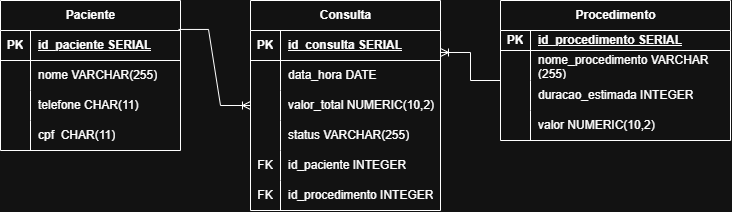

The diagram above was exported from draw.io. Its source (the exported page's mxGraphModel, read from the mxfile embedded in the PNG):
<mxGraphModel dx="691" dy="776" grid="1" gridSize="10" guides="1" tooltips="1" connect="1" arrows="1" fold="1" page="1" pageScale="1" pageWidth="827" pageHeight="1169" math="0" shadow="0">
  <root>
    <mxCell id="0" />
    <mxCell id="1" parent="0" />
    <mxCell id="m-T9DX9K4CU5W5YvKZJE-1" parent="1" style="shape=table;startSize=30;container=1;collapsible=1;childLayout=tableLayout;fixedRows=1;rowLines=0;fontStyle=1;align=center;resizeLast=1;html=1;" value="Paciente" vertex="1">
      <mxGeometry height="150" width="180" x="60" y="240" as="geometry" />
    </mxCell>
    <mxCell id="m-T9DX9K4CU5W5YvKZJE-2" parent="m-T9DX9K4CU5W5YvKZJE-1" style="shape=tableRow;horizontal=0;startSize=0;swimlaneHead=0;swimlaneBody=0;fillColor=none;collapsible=0;dropTarget=0;points=[[0,0.5],[1,0.5]];portConstraint=eastwest;top=0;left=0;right=0;bottom=1;" value="" vertex="1">
      <mxGeometry height="30" width="180" y="30" as="geometry" />
    </mxCell>
    <mxCell id="m-T9DX9K4CU5W5YvKZJE-3" parent="m-T9DX9K4CU5W5YvKZJE-2" style="shape=partialRectangle;connectable=0;fillColor=none;top=0;left=0;bottom=0;right=0;fontStyle=1;overflow=hidden;whiteSpace=wrap;html=1;" value="PK" vertex="1">
      <mxGeometry height="30" width="30" as="geometry">
        <mxRectangle height="30" width="30" as="alternateBounds" />
      </mxGeometry>
    </mxCell>
    <mxCell id="m-T9DX9K4CU5W5YvKZJE-4" parent="m-T9DX9K4CU5W5YvKZJE-2" style="shape=partialRectangle;connectable=0;fillColor=none;top=0;left=0;bottom=0;right=0;align=left;spacingLeft=6;fontStyle=5;overflow=hidden;whiteSpace=wrap;html=1;" value="id_paciente SERIAL" vertex="1">
      <mxGeometry height="30" width="150" x="30" as="geometry">
        <mxRectangle height="30" width="150" as="alternateBounds" />
      </mxGeometry>
    </mxCell>
    <mxCell id="m-T9DX9K4CU5W5YvKZJE-5" parent="m-T9DX9K4CU5W5YvKZJE-1" style="shape=tableRow;horizontal=0;startSize=0;swimlaneHead=0;swimlaneBody=0;fillColor=none;collapsible=0;dropTarget=0;points=[[0,0.5],[1,0.5]];portConstraint=eastwest;top=0;left=0;right=0;bottom=0;" value="" vertex="1">
      <mxGeometry height="30" width="180" y="60" as="geometry" />
    </mxCell>
    <mxCell id="m-T9DX9K4CU5W5YvKZJE-6" parent="m-T9DX9K4CU5W5YvKZJE-5" style="shape=partialRectangle;connectable=0;fillColor=none;top=0;left=0;bottom=0;right=0;editable=1;overflow=hidden;whiteSpace=wrap;html=1;" value="" vertex="1">
      <mxGeometry height="30" width="30" as="geometry">
        <mxRectangle height="30" width="30" as="alternateBounds" />
      </mxGeometry>
    </mxCell>
    <mxCell id="m-T9DX9K4CU5W5YvKZJE-7" parent="m-T9DX9K4CU5W5YvKZJE-5" style="shape=partialRectangle;connectable=0;fillColor=none;top=0;left=0;bottom=0;right=0;align=left;spacingLeft=6;overflow=hidden;whiteSpace=wrap;html=1;" value="nome VARCHAR(255)" vertex="1">
      <mxGeometry height="30" width="150" x="30" as="geometry">
        <mxRectangle height="30" width="150" as="alternateBounds" />
      </mxGeometry>
    </mxCell>
    <mxCell id="m-T9DX9K4CU5W5YvKZJE-8" parent="m-T9DX9K4CU5W5YvKZJE-1" style="shape=tableRow;horizontal=0;startSize=0;swimlaneHead=0;swimlaneBody=0;fillColor=none;collapsible=0;dropTarget=0;points=[[0,0.5],[1,0.5]];portConstraint=eastwest;top=0;left=0;right=0;bottom=0;" value="" vertex="1">
      <mxGeometry height="30" width="180" y="90" as="geometry" />
    </mxCell>
    <mxCell id="m-T9DX9K4CU5W5YvKZJE-9" parent="m-T9DX9K4CU5W5YvKZJE-8" style="shape=partialRectangle;connectable=0;fillColor=none;top=0;left=0;bottom=0;right=0;editable=1;overflow=hidden;whiteSpace=wrap;html=1;" value="" vertex="1">
      <mxGeometry height="30" width="30" as="geometry">
        <mxRectangle height="30" width="30" as="alternateBounds" />
      </mxGeometry>
    </mxCell>
    <mxCell id="m-T9DX9K4CU5W5YvKZJE-10" parent="m-T9DX9K4CU5W5YvKZJE-8" style="shape=partialRectangle;connectable=0;fillColor=none;top=0;left=0;bottom=0;right=0;align=left;spacingLeft=6;overflow=hidden;whiteSpace=wrap;html=1;" value="telefone CHAR(11)" vertex="1">
      <mxGeometry height="30" width="150" x="30" as="geometry">
        <mxRectangle height="30" width="150" as="alternateBounds" />
      </mxGeometry>
    </mxCell>
    <mxCell id="m-T9DX9K4CU5W5YvKZJE-11" parent="m-T9DX9K4CU5W5YvKZJE-1" style="shape=tableRow;horizontal=0;startSize=0;swimlaneHead=0;swimlaneBody=0;fillColor=none;collapsible=0;dropTarget=0;points=[[0,0.5],[1,0.5]];portConstraint=eastwest;top=0;left=0;right=0;bottom=0;" value="" vertex="1">
      <mxGeometry height="30" width="180" y="120" as="geometry" />
    </mxCell>
    <mxCell id="m-T9DX9K4CU5W5YvKZJE-12" parent="m-T9DX9K4CU5W5YvKZJE-11" style="shape=partialRectangle;connectable=0;fillColor=none;top=0;left=0;bottom=0;right=0;editable=1;overflow=hidden;whiteSpace=wrap;html=1;" value="" vertex="1">
      <mxGeometry height="30" width="30" as="geometry">
        <mxRectangle height="30" width="30" as="alternateBounds" />
      </mxGeometry>
    </mxCell>
    <mxCell id="m-T9DX9K4CU5W5YvKZJE-13" parent="m-T9DX9K4CU5W5YvKZJE-11" style="shape=partialRectangle;connectable=0;fillColor=none;top=0;left=0;bottom=0;right=0;align=left;spacingLeft=6;overflow=hidden;whiteSpace=wrap;html=1;" value="cpf&amp;nbsp; CHAR(11)" vertex="1">
      <mxGeometry height="30" width="150" x="30" as="geometry">
        <mxRectangle height="30" width="150" as="alternateBounds" />
      </mxGeometry>
    </mxCell>
    <mxCell id="m-T9DX9K4CU5W5YvKZJE-14" parent="1" style="shape=table;startSize=30;container=1;collapsible=1;childLayout=tableLayout;fixedRows=1;rowLines=0;fontStyle=1;align=center;resizeLast=1;html=1;" value="Consulta" vertex="1">
      <mxGeometry height="210" width="190" x="310" y="240" as="geometry" />
    </mxCell>
    <mxCell id="m-T9DX9K4CU5W5YvKZJE-15" parent="m-T9DX9K4CU5W5YvKZJE-14" style="shape=tableRow;horizontal=0;startSize=0;swimlaneHead=0;swimlaneBody=0;fillColor=none;collapsible=0;dropTarget=0;points=[[0,0.5],[1,0.5]];portConstraint=eastwest;top=0;left=0;right=0;bottom=1;" value="" vertex="1">
      <mxGeometry height="30" width="190" y="30" as="geometry" />
    </mxCell>
    <mxCell id="m-T9DX9K4CU5W5YvKZJE-16" parent="m-T9DX9K4CU5W5YvKZJE-15" style="shape=partialRectangle;connectable=0;fillColor=none;top=0;left=0;bottom=0;right=0;fontStyle=1;overflow=hidden;whiteSpace=wrap;html=1;" value="PK" vertex="1">
      <mxGeometry height="30" width="30" as="geometry">
        <mxRectangle height="30" width="30" as="alternateBounds" />
      </mxGeometry>
    </mxCell>
    <mxCell id="m-T9DX9K4CU5W5YvKZJE-17" parent="m-T9DX9K4CU5W5YvKZJE-15" style="shape=partialRectangle;connectable=0;fillColor=none;top=0;left=0;bottom=0;right=0;align=left;spacingLeft=6;fontStyle=5;overflow=hidden;whiteSpace=wrap;html=1;" value="id_consulta SERIAL" vertex="1">
      <mxGeometry height="30" width="160" x="30" as="geometry">
        <mxRectangle height="30" width="160" as="alternateBounds" />
      </mxGeometry>
    </mxCell>
    <mxCell id="m-T9DX9K4CU5W5YvKZJE-18" parent="m-T9DX9K4CU5W5YvKZJE-14" style="shape=tableRow;horizontal=0;startSize=0;swimlaneHead=0;swimlaneBody=0;fillColor=none;collapsible=0;dropTarget=0;points=[[0,0.5],[1,0.5]];portConstraint=eastwest;top=0;left=0;right=0;bottom=0;" value="" vertex="1">
      <mxGeometry height="30" width="190" y="60" as="geometry" />
    </mxCell>
    <mxCell id="m-T9DX9K4CU5W5YvKZJE-19" parent="m-T9DX9K4CU5W5YvKZJE-18" style="shape=partialRectangle;connectable=0;fillColor=none;top=0;left=0;bottom=0;right=0;editable=1;overflow=hidden;whiteSpace=wrap;html=1;" value="" vertex="1">
      <mxGeometry height="30" width="30" as="geometry">
        <mxRectangle height="30" width="30" as="alternateBounds" />
      </mxGeometry>
    </mxCell>
    <mxCell id="m-T9DX9K4CU5W5YvKZJE-20" parent="m-T9DX9K4CU5W5YvKZJE-18" style="shape=partialRectangle;connectable=0;fillColor=none;top=0;left=0;bottom=0;right=0;align=left;spacingLeft=6;overflow=hidden;whiteSpace=wrap;html=1;" value="data_hora DATE" vertex="1">
      <mxGeometry height="30" width="160" x="30" as="geometry">
        <mxRectangle height="30" width="160" as="alternateBounds" />
      </mxGeometry>
    </mxCell>
    <mxCell id="m-T9DX9K4CU5W5YvKZJE-21" parent="m-T9DX9K4CU5W5YvKZJE-14" style="shape=tableRow;horizontal=0;startSize=0;swimlaneHead=0;swimlaneBody=0;fillColor=none;collapsible=0;dropTarget=0;points=[[0,0.5],[1,0.5]];portConstraint=eastwest;top=0;left=0;right=0;bottom=0;" value="" vertex="1">
      <mxGeometry height="30" width="190" y="90" as="geometry" />
    </mxCell>
    <mxCell id="m-T9DX9K4CU5W5YvKZJE-22" parent="m-T9DX9K4CU5W5YvKZJE-21" style="shape=partialRectangle;connectable=0;fillColor=none;top=0;left=0;bottom=0;right=0;editable=1;overflow=hidden;whiteSpace=wrap;html=1;" value="" vertex="1">
      <mxGeometry height="30" width="30" as="geometry">
        <mxRectangle height="30" width="30" as="alternateBounds" />
      </mxGeometry>
    </mxCell>
    <mxCell id="m-T9DX9K4CU5W5YvKZJE-23" parent="m-T9DX9K4CU5W5YvKZJE-21" style="shape=partialRectangle;connectable=0;fillColor=none;top=0;left=0;bottom=0;right=0;align=left;spacingLeft=6;overflow=hidden;whiteSpace=wrap;html=1;" value="valor_total NUMERIC(10,2)" vertex="1">
      <mxGeometry height="30" width="160" x="30" as="geometry">
        <mxRectangle height="30" width="160" as="alternateBounds" />
      </mxGeometry>
    </mxCell>
    <mxCell id="m-T9DX9K4CU5W5YvKZJE-58" parent="m-T9DX9K4CU5W5YvKZJE-14" style="shape=tableRow;horizontal=0;startSize=0;swimlaneHead=0;swimlaneBody=0;fillColor=none;collapsible=0;dropTarget=0;points=[[0,0.5],[1,0.5]];portConstraint=eastwest;top=0;left=0;right=0;bottom=0;" value="" vertex="1">
      <mxGeometry height="30" width="190" y="120" as="geometry" />
    </mxCell>
    <mxCell id="m-T9DX9K4CU5W5YvKZJE-59" parent="m-T9DX9K4CU5W5YvKZJE-58" style="shape=partialRectangle;connectable=0;fillColor=none;top=0;left=0;bottom=0;right=0;editable=1;overflow=hidden;whiteSpace=wrap;html=1;" value="" vertex="1">
      <mxGeometry height="30" width="30" as="geometry">
        <mxRectangle height="30" width="30" as="alternateBounds" />
      </mxGeometry>
    </mxCell>
    <mxCell id="m-T9DX9K4CU5W5YvKZJE-60" parent="m-T9DX9K4CU5W5YvKZJE-58" style="shape=partialRectangle;connectable=0;fillColor=none;top=0;left=0;bottom=0;right=0;align=left;spacingLeft=6;overflow=hidden;whiteSpace=wrap;html=1;" value="status VARCHAR(255)" vertex="1">
      <mxGeometry height="30" width="160" x="30" as="geometry">
        <mxRectangle height="30" width="160" as="alternateBounds" />
      </mxGeometry>
    </mxCell>
    <mxCell id="m-T9DX9K4CU5W5YvKZJE-61" parent="m-T9DX9K4CU5W5YvKZJE-14" style="shape=tableRow;horizontal=0;startSize=0;swimlaneHead=0;swimlaneBody=0;fillColor=none;collapsible=0;dropTarget=0;points=[[0,0.5],[1,0.5]];portConstraint=eastwest;top=0;left=0;right=0;bottom=0;" value="" vertex="1">
      <mxGeometry height="30" width="190" y="150" as="geometry" />
    </mxCell>
    <mxCell id="m-T9DX9K4CU5W5YvKZJE-62" parent="m-T9DX9K4CU5W5YvKZJE-61" style="shape=partialRectangle;connectable=0;fillColor=none;top=0;left=0;bottom=0;right=0;editable=1;overflow=hidden;whiteSpace=wrap;html=1;" value="FK" vertex="1">
      <mxGeometry height="30" width="30" as="geometry">
        <mxRectangle height="30" width="30" as="alternateBounds" />
      </mxGeometry>
    </mxCell>
    <mxCell id="m-T9DX9K4CU5W5YvKZJE-63" parent="m-T9DX9K4CU5W5YvKZJE-61" style="shape=partialRectangle;connectable=0;fillColor=none;top=0;left=0;bottom=0;right=0;align=left;spacingLeft=6;overflow=hidden;whiteSpace=wrap;html=1;" value="id_paciente INTEGER" vertex="1">
      <mxGeometry height="30" width="160" x="30" as="geometry">
        <mxRectangle height="30" width="160" as="alternateBounds" />
      </mxGeometry>
    </mxCell>
    <mxCell id="m-T9DX9K4CU5W5YvKZJE-64" parent="m-T9DX9K4CU5W5YvKZJE-14" style="shape=tableRow;horizontal=0;startSize=0;swimlaneHead=0;swimlaneBody=0;fillColor=none;collapsible=0;dropTarget=0;points=[[0,0.5],[1,0.5]];portConstraint=eastwest;top=0;left=0;right=0;bottom=0;" value="" vertex="1">
      <mxGeometry height="30" width="190" y="180" as="geometry" />
    </mxCell>
    <mxCell id="m-T9DX9K4CU5W5YvKZJE-65" parent="m-T9DX9K4CU5W5YvKZJE-64" style="shape=partialRectangle;connectable=0;fillColor=none;top=0;left=0;bottom=0;right=0;editable=1;overflow=hidden;whiteSpace=wrap;html=1;" value="FK" vertex="1">
      <mxGeometry height="30" width="30" as="geometry">
        <mxRectangle height="30" width="30" as="alternateBounds" />
      </mxGeometry>
    </mxCell>
    <mxCell id="m-T9DX9K4CU5W5YvKZJE-66" parent="m-T9DX9K4CU5W5YvKZJE-64" style="shape=partialRectangle;connectable=0;fillColor=none;top=0;left=0;bottom=0;right=0;align=left;spacingLeft=6;overflow=hidden;whiteSpace=wrap;html=1;" value="id_procedimento INTEGER" vertex="1">
      <mxGeometry height="30" width="160" x="30" as="geometry">
        <mxRectangle height="30" width="160" as="alternateBounds" />
      </mxGeometry>
    </mxCell>
    <mxCell id="m-T9DX9K4CU5W5YvKZJE-27" parent="1" style="shape=table;startSize=30;container=1;collapsible=1;childLayout=tableLayout;fixedRows=1;rowLines=0;fontStyle=1;align=center;resizeLast=1;html=1;" value="Procedimento" vertex="1">
      <mxGeometry height="140" width="230" x="560" y="240" as="geometry" />
    </mxCell>
    <mxCell id="m-T9DX9K4CU5W5YvKZJE-28" parent="m-T9DX9K4CU5W5YvKZJE-27" style="shape=tableRow;horizontal=0;startSize=0;swimlaneHead=0;swimlaneBody=0;fillColor=none;collapsible=0;dropTarget=0;points=[[0,0.5],[1,0.5]];portConstraint=eastwest;top=0;left=0;right=0;bottom=1;" value="" vertex="1">
      <mxGeometry height="20" width="230" y="30" as="geometry" />
    </mxCell>
    <mxCell id="m-T9DX9K4CU5W5YvKZJE-29" parent="m-T9DX9K4CU5W5YvKZJE-28" style="shape=partialRectangle;connectable=0;fillColor=none;top=0;left=0;bottom=0;right=0;fontStyle=1;overflow=hidden;whiteSpace=wrap;html=1;" value="PK" vertex="1">
      <mxGeometry height="20" width="30" as="geometry">
        <mxRectangle height="20" width="30" as="alternateBounds" />
      </mxGeometry>
    </mxCell>
    <mxCell id="m-T9DX9K4CU5W5YvKZJE-30" parent="m-T9DX9K4CU5W5YvKZJE-28" style="shape=partialRectangle;connectable=0;fillColor=none;top=0;left=0;bottom=0;right=0;align=left;spacingLeft=6;fontStyle=5;overflow=hidden;whiteSpace=wrap;html=1;" value="id_procedimento SERIAL" vertex="1">
      <mxGeometry height="20" width="200" x="30" as="geometry">
        <mxRectangle height="20" width="200" as="alternateBounds" />
      </mxGeometry>
    </mxCell>
    <mxCell id="m-T9DX9K4CU5W5YvKZJE-31" parent="m-T9DX9K4CU5W5YvKZJE-27" style="shape=tableRow;horizontal=0;startSize=0;swimlaneHead=0;swimlaneBody=0;fillColor=none;collapsible=0;dropTarget=0;points=[[0,0.5],[1,0.5]];portConstraint=eastwest;top=0;left=0;right=0;bottom=0;" value="" vertex="1">
      <mxGeometry height="30" width="230" y="50" as="geometry" />
    </mxCell>
    <mxCell id="m-T9DX9K4CU5W5YvKZJE-32" parent="m-T9DX9K4CU5W5YvKZJE-31" style="shape=partialRectangle;connectable=0;fillColor=none;top=0;left=0;bottom=0;right=0;editable=1;overflow=hidden;whiteSpace=wrap;html=1;" value="" vertex="1">
      <mxGeometry height="30" width="30" as="geometry">
        <mxRectangle height="30" width="30" as="alternateBounds" />
      </mxGeometry>
    </mxCell>
    <mxCell id="m-T9DX9K4CU5W5YvKZJE-33" parent="m-T9DX9K4CU5W5YvKZJE-31" style="shape=partialRectangle;connectable=0;fillColor=none;top=0;left=0;bottom=0;right=0;align=left;spacingLeft=6;overflow=hidden;whiteSpace=wrap;html=1;" value="nome_procedimento VARCHAR (255)" vertex="1">
      <mxGeometry height="30" width="200" x="30" as="geometry">
        <mxRectangle height="30" width="200" as="alternateBounds" />
      </mxGeometry>
    </mxCell>
    <mxCell id="m-T9DX9K4CU5W5YvKZJE-34" parent="m-T9DX9K4CU5W5YvKZJE-27" style="shape=tableRow;horizontal=0;startSize=0;swimlaneHead=0;swimlaneBody=0;fillColor=none;collapsible=0;dropTarget=0;points=[[0,0.5],[1,0.5]];portConstraint=eastwest;top=0;left=0;right=0;bottom=0;" value="" vertex="1">
      <mxGeometry height="30" width="230" y="80" as="geometry" />
    </mxCell>
    <mxCell id="m-T9DX9K4CU5W5YvKZJE-35" parent="m-T9DX9K4CU5W5YvKZJE-34" style="shape=partialRectangle;connectable=0;fillColor=none;top=0;left=0;bottom=0;right=0;editable=1;overflow=hidden;whiteSpace=wrap;html=1;" value="" vertex="1">
      <mxGeometry height="30" width="30" as="geometry">
        <mxRectangle height="30" width="30" as="alternateBounds" />
      </mxGeometry>
    </mxCell>
    <mxCell id="m-T9DX9K4CU5W5YvKZJE-36" parent="m-T9DX9K4CU5W5YvKZJE-34" style="shape=partialRectangle;connectable=0;fillColor=none;top=0;left=0;bottom=0;right=0;align=left;spacingLeft=6;overflow=hidden;whiteSpace=wrap;html=1;" value="duracao_estimada INTEGER" vertex="1">
      <mxGeometry height="30" width="200" x="30" as="geometry">
        <mxRectangle height="30" width="200" as="alternateBounds" />
      </mxGeometry>
    </mxCell>
    <mxCell id="m-T9DX9K4CU5W5YvKZJE-37" parent="m-T9DX9K4CU5W5YvKZJE-27" style="shape=tableRow;horizontal=0;startSize=0;swimlaneHead=0;swimlaneBody=0;fillColor=none;collapsible=0;dropTarget=0;points=[[0,0.5],[1,0.5]];portConstraint=eastwest;top=0;left=0;right=0;bottom=0;" value="" vertex="1">
      <mxGeometry height="30" width="230" y="110" as="geometry" />
    </mxCell>
    <mxCell id="m-T9DX9K4CU5W5YvKZJE-38" parent="m-T9DX9K4CU5W5YvKZJE-37" style="shape=partialRectangle;connectable=0;fillColor=none;top=0;left=0;bottom=0;right=0;editable=1;overflow=hidden;whiteSpace=wrap;html=1;" value="" vertex="1">
      <mxGeometry height="30" width="30" as="geometry">
        <mxRectangle height="30" width="30" as="alternateBounds" />
      </mxGeometry>
    </mxCell>
    <mxCell id="m-T9DX9K4CU5W5YvKZJE-39" parent="m-T9DX9K4CU5W5YvKZJE-37" style="shape=partialRectangle;connectable=0;fillColor=none;top=0;left=0;bottom=0;right=0;align=left;spacingLeft=6;overflow=hidden;whiteSpace=wrap;html=1;" value="valor NUMERIC(10,2)" vertex="1">
      <mxGeometry height="30" width="200" x="30" as="geometry">
        <mxRectangle height="30" width="200" as="alternateBounds" />
      </mxGeometry>
    </mxCell>
    <mxCell id="m-T9DX9K4CU5W5YvKZJE-45" edge="1" parent="1" source="m-T9DX9K4CU5W5YvKZJE-1" style="edgeStyle=entityRelationEdgeStyle;fontSize=12;html=1;endArrow=ERoneToMany;rounded=0;exitX=0.989;exitY=0.193;exitDx=0;exitDy=0;exitPerimeter=0;entryX=0;entryY=0.5;entryDx=0;entryDy=0;" target="m-T9DX9K4CU5W5YvKZJE-21" value="">
      <mxGeometry height="100" relative="1" width="100" x="-0.0897" as="geometry">
        <mxPoint x="280" y="259.04999999999995" as="sourcePoint" />
        <mxPoint x="370" y="257.01" as="targetPoint" />
      </mxGeometry>
    </mxCell>
    <mxCell id="m-T9DX9K4CU5W5YvKZJE-47" edge="1" parent="1" source="m-T9DX9K4CU5W5YvKZJE-34" style="edgeStyle=entityRelationEdgeStyle;fontSize=12;html=1;endArrow=ERoneToMany;rounded=0;exitX=0;exitY=0;exitDx=0;exitDy=0;exitPerimeter=0;entryX=1;entryY=0.733;entryDx=0;entryDy=0;entryPerimeter=0;" target="m-T9DX9K4CU5W5YvKZJE-15" value="">
      <mxGeometry height="100" relative="1" width="100" as="geometry">
        <mxPoint x="607.09" y="540" as="sourcePoint" />
        <mxPoint x="600" y="520" as="targetPoint" />
      </mxGeometry>
    </mxCell>
  </root>
</mxGraphModel>